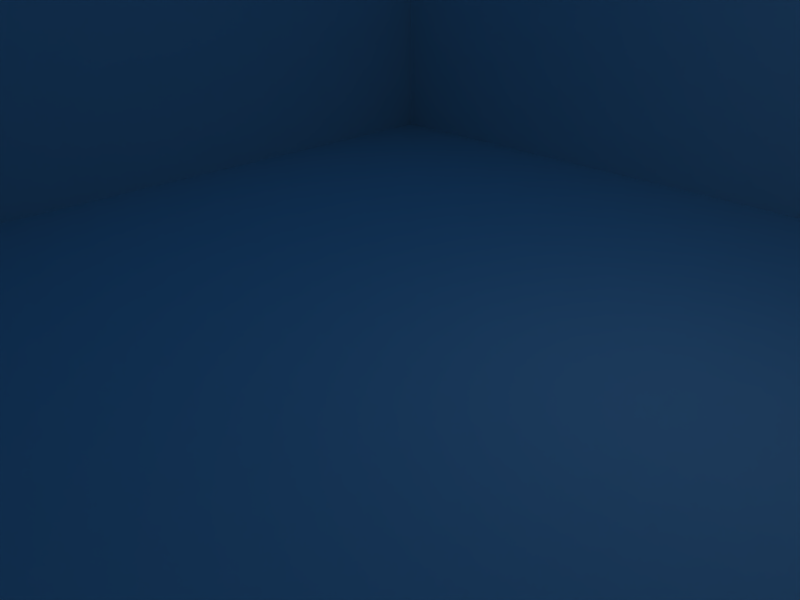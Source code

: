 # Source: stage.blend  (saved by Blender 2.48.1; exported with 4.5.12 LTS)
import bpy
from mathutils import Matrix  # noqa: F401  (used for matrix-valued properties, if any)

bpy.ops.wm.read_factory_settings(use_empty=True)
scene = bpy.context.scene
scene.name = 'Scene'

# ---- collections
col_collection_1 = bpy.data.collections.new('Collection 1'); scene.collection.children.link(col_collection_1)

# ---- materials (node trees are filled in below, after node groups)
mat_material = bpy.data.materials.new('Material')
mat_material.alpha_threshold = 0.0
mat_material.roughness = 0.5
mat_material.line_color = (0.0, 0.0, 0.0, 1.0)

# ---- material node trees

# ---- world
world_world = bpy.data.worlds.new('World'); scene.world = world_world
world_world.color = (0.05656, 0.2208, 0.4)
world_world.use_sun_shadow = False
world_world.sun_shadow_jitter_overblur = 0.0
world_world.cycles.sampling_method = 'MANUAL'
world_world.cycles.sample_map_resolution = 256

# ---- cameras
cam_camera = bpy.data.cameras.new('Camera')
cam_camera.passepartout_alpha = 0.2
cam_camera.clip_end = 100.0
cam_camera.lens = 35.0
cam_camera.ortho_scale = 7.314
cam_camera.show_passepartout = False
cam_camera.show_safe_areas = True
cam_camera.dof.focus_distance = 0.0
cam_camera.dof.aperture_fstop = 128.0

# ---- lights
light_spot = bpy.data.lights.new('Spot', 'POINT')
light_spot.transmission_factor = 0.0
light_spot.cutoff_distance = 30.0
light_spot.energy = 100.0
light_spot.shadow_buffer_clip_start = 1.001
light_spot.shadow_soft_size = 1.0
light_spot.shadow_maximum_resolution = 0.006
light_spot.use_absolute_resolution = True
light_spot.cycles.use_multiple_importance_sampling = False

# ---- meshes
me_cube = bpy.data.meshes.new('Cube')
me_cube.from_pydata([(1.0, 1.0, -1.0), (1.0, -1.0, -1.0), (-1.0, -1.0, -1.0), (-1.0, 1.0, -1.0), (1.0, 1.0, -0.3778), (1.0, -1.0, -0.3778), (-1.0, -1.0, -0.3778), (-1.0, 1.0, -0.3778)], [], [(0, 3, 2, 1), (0, 1, 5, 4), (1, 2, 6, 5), (2, 6, 7, 3), (3, 0, 4, 7)])
_uv = me_cube.uv_layers.new(name='UVTex')
_uv.uv.foreach_set('vector', [0.0, 0.0, 0.0, 1.0, 1.0, 1.0, 1.0, 0.0, 0.0, 0.0, 0.0, 1.0, 1.0, 1.0, 1.0, 0.0, 0.0, 0.0, 0.0, 1.0, 1.0, 1.0, 1.0, 0.0, 0.0, 0.0, 1.0, 0.0, 1.0, 1.0, 0.0, 1.0, 1.0, 1.0, 1.0, 0.0, 0.0, 0.0, 0.0, 1.0])
me_cube.materials.append(mat_material)
me_cube.use_remesh_preserve_volume = False
me_cube.use_remesh_preserve_attributes = False
me_cube.use_mirror_vertex_groups = False
me_cube.update()

# ---- objects
ob_cube = bpy.data.objects.new('Cube', me_cube)
ob_lamp = bpy.data.objects.new('Lamp', light_spot)
ob_camera = bpy.data.objects.new('Camera', cam_camera)

# ---- transforms, parenting, visibility, modifiers, constraints
ob_cube.location = (1.798e-15, 0.4347, 8.096)
ob_cube.scale = (8.001, 8.001, 8.001)
ob_cube.lock_rotations_4d = False
ob_cube.empty_display_type = 'ARROWS'
ob_cube.color = (0.0, 0.0, 0.0, 1.0)
ob_cube.lineart.crease_threshold = 0.0
ob_lamp.location = (4.076, 1.005, 5.904)
ob_lamp.rotation_euler = (0.6503, 0.05522, 1.866)
ob_lamp.lock_rotations_4d = False
ob_lamp.empty_display_type = 'ARROWS'
ob_lamp.color = (0.0, 0.0, 0.0, 0.0)
ob_lamp.lineart.crease_threshold = 0.0
ob_camera.location = (7.481, -6.508, 5.344)
ob_camera.rotation_euler = (1.109, 0.01082, 0.8149)
ob_camera.lock_rotations_4d = False
ob_camera.empty_display_type = 'ARROWS'
ob_camera.color = (0.0, 0.0, 0.0, 0.0)
ob_camera.display_type = 'WIRE'
ob_camera.lineart.crease_threshold = 0.0

# ---- collection membership
col_collection_1.objects.link(ob_cube)
col_collection_1.objects.link(ob_lamp)
col_collection_1.objects.link(ob_camera)

# ---- scene / render settings (as saved in the file)
scene.camera = ob_camera
scene.frame_start = 1; scene.frame_end = 250; scene.frame_set(1)
scene.render.engine = 'BLENDER_EEVEE_NEXT'
scene.render.image_settings.file_format = 'JPEG'
scene.render.image_settings.color_mode = 'RGB'
scene.render.image_settings.compression = 90
scene.render.resolution_x = 800
scene.render.resolution_y = 600
scene.render.pixel_aspect_x = 100.0
scene.render.pixel_aspect_y = 100.0
scene.render.fps = 25
scene.render.dither_intensity = 0.0
scene.render.use_compositing = False
scene.render.use_sequencer = False
scene.render.bake_margin = 2
scene.render.bake_bias = 0.0
scene.render.use_stamp_time = False
scene.render.use_stamp_date = False
scene.render.use_stamp_frame = False
scene.render.use_stamp_camera = False
scene.render.use_stamp_scene = False
scene.render.use_stamp_filename = False
scene.render.use_stamp_render_time = False
scene.render.stamp_font_size = 0
scene.cycles.use_denoising = False
scene.cycles.samples = 10
scene.cycles.sampling_pattern = 'TABULATED_SOBOL'
scene.cycles.light_sampling_threshold = 0.0
scene.cycles.use_adaptive_sampling = False
scene.cycles.use_light_tree = False
scene.cycles.blur_glossy = 0.0
scene.cycles.volume_bounces = 1
scene.cycles.pixel_filter_type = 'GAUSSIAN'
scene.cycles.sample_clamp_indirect = 0.0
scene.view_settings.view_transform = 'Raw'
bpy.context.view_layer.update()
